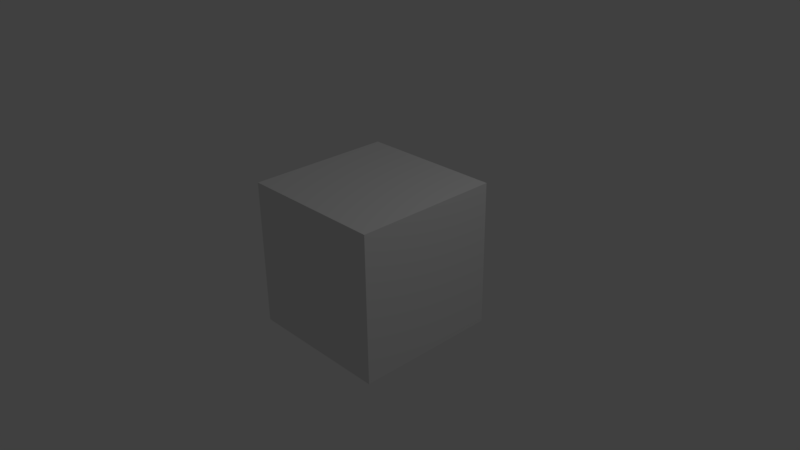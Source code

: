 # Source: die.blend  (saved by Blender 2.77.0; exported with 4.5.12 LTS)
import bpy
from mathutils import Matrix  # noqa: F401  (used for matrix-valued properties, if any)

bpy.ops.wm.read_factory_settings(use_empty=True)
scene = bpy.context.scene
scene.name = 'Scene'

# ---- collections
col_collection_1 = bpy.data.collections.new('Collection 1'); scene.collection.children.link(col_collection_1)

# ---- materials (node trees are filled in below, after node groups)
mat_material = bpy.data.materials.new('Material')
mat_material.alpha_threshold = 0.0
mat_material.use_transparent_shadow = False
mat_material.roughness = 0.5
mat_material.line_color = (0.0, 0.0, 0.0, 1.0)

# ---- material node trees

# ---- world
world_world = bpy.data.worlds.new('World'); scene.world = world_world
world_world.color = (0.05088, 0.05088, 0.05088)
world_world.use_sun_shadow = False
world_world.sun_shadow_jitter_overblur = 0.0
world_world.cycles.sampling_method = 'MANUAL'

# ---- cameras
cam_camera = bpy.data.cameras.new('Camera')
cam_camera.clip_end = 100.0
cam_camera.lens = 35.0
cam_camera.sensor_width = 32.0
cam_camera.sensor_height = 18.0
cam_camera.ortho_scale = 7.314
cam_camera.dof.focus_distance = 0.0
cam_camera.dof.aperture_fstop = 128.0

# ---- lights
light_lamp = bpy.data.lights.new('Lamp', 'POINT')
light_lamp.transmission_factor = 0.0
light_lamp.cutoff_distance = 30.0
light_lamp.energy = 100.0
light_lamp.shadow_buffer_clip_start = 1.001
light_lamp.shadow_soft_size = 0.1
light_lamp.shadow_maximum_resolution = 0.006
light_lamp.use_absolute_resolution = True

# ---- meshes
me_cube = bpy.data.meshes.new('Cube')
me_cube.from_pydata([(1.0, 1.0, -1.0), (1.0, -1.0, -1.0), (-1.0, -1.0, -1.0), (-1.0, 1.0, -1.0), (1.0, 1.0, 1.0), (1.0, -1.0, 1.0), (-1.0, -1.0, 1.0), (-1.0, 1.0, 1.0)], [], [(0, 1, 2, 3), (4, 7, 6, 5), (0, 4, 5, 1), (1, 5, 6, 2), (2, 6, 7, 3), (4, 0, 3, 7)])
_uv = me_cube.uv_layers.new(name='UVMap')
_uv.uv.foreach_set('vector', [0.01919, 0.5301, 0.3026, 0.5301, 0.3026, 0.8096, 0.02111, 0.8115, 0.6398, 0.1891, 0.6398, 0.4705, 0.3621, 0.4705, 0.3583, 0.191, 0.9757, 0.8122, 0.6999, 0.8122, 0.6961, 0.5327, 0.9795, 0.5308, 0.3589, 0.8103, 0.357, 0.5308, 0.6404, 0.5327, 0.6404, 0.8103, 0.977, 0.4699, 0.6974, 0.4737, 0.6974, 0.1904, 0.9789, 0.1923, 0.01727, 0.1891, 0.3007, 0.1872, 0.2988, 0.4705, 0.01727, 0.4705])
me_cube.materials.append(mat_material)
me_cube.use_remesh_preserve_volume = False
me_cube.use_remesh_preserve_attributes = False
me_cube.use_mirror_vertex_groups = False
me_cube.update()

# ---- objects
ob_cube = bpy.data.objects.new('Cube', me_cube)
ob_lamp = bpy.data.objects.new('Lamp', light_lamp)
ob_camera = bpy.data.objects.new('Camera', cam_camera)

# ---- transforms, parenting, visibility, modifiers, constraints
ob_cube.location = (0.0, 0.0, 0.0)
ob_cube.lock_rotations_4d = False
ob_cube.empty_display_type = 'ARROWS'
ob_cube.lineart.crease_threshold = 0.0
ob_lamp.location = (4.076, 1.005, 5.904)
ob_lamp.rotation_euler = (0.6503, 0.05522, 1.866)
ob_lamp.lock_rotations_4d = False
ob_lamp.empty_display_type = 'ARROWS'
ob_lamp.color = (0.0, 0.0, 0.0, 0.0)
ob_lamp.lineart.crease_threshold = 0.0
ob_camera.location = (7.481, -6.508, 5.344)
ob_camera.rotation_euler = (1.109, 0.01082, 0.8149)
ob_camera.lock_rotations_4d = False
ob_camera.empty_display_type = 'ARROWS'
ob_camera.color = (0.0, 0.0, 0.0, 0.0)
ob_camera.display_type = 'WIRE'
ob_camera.lineart.crease_threshold = 0.0

# ---- collection membership
col_collection_1.objects.link(ob_cube)
col_collection_1.objects.link(ob_lamp)
col_collection_1.objects.link(ob_camera)

# ---- scene / render settings (as saved in the file)
scene.camera = ob_camera
scene.frame_start = 1; scene.frame_end = 250; scene.frame_set(1)
scene.render.engine = 'BLENDER_EEVEE_NEXT'
scene.render.resolution_percentage = 50
scene.render.dither_intensity = 0.0
scene.cycles.use_denoising = False
scene.cycles.samples = 128
scene.cycles.sampling_pattern = 'TABULATED_SOBOL'
scene.cycles.light_sampling_threshold = 0.0
scene.cycles.use_adaptive_sampling = False
scene.cycles.use_light_tree = False
scene.cycles.blur_glossy = 0.0
scene.cycles.sample_clamp_indirect = 0.0
scene.view_settings.view_transform = 'Standard'
bpy.context.view_layer.update()
